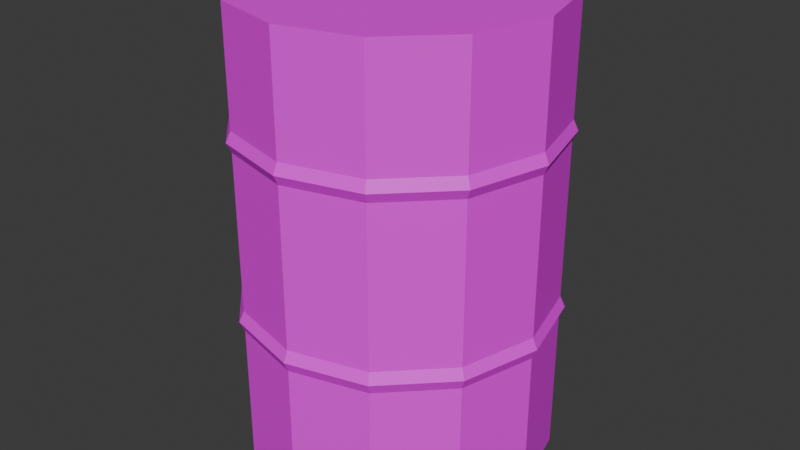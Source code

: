 # Source: oil_barrel.blend  (saved by Blender 5.0.119; exported with 4.5.12 LTS)
import bpy
from mathutils import Matrix  # noqa: F401  (used for matrix-valued properties, if any)

bpy.ops.wm.read_factory_settings(use_empty=True)
scene = bpy.context.scene
scene.name = 'Scene'

# ---- collections
col_collection = bpy.data.collections.new('Collection'); scene.collection.children.link(col_collection)

# ---- images (referenced by path relative to the original .blend; pixels are not part of the script)
import os
ASSET_DIR = os.environ.get("B2B_ASSET_DIR", "")  # directory of the original .blend (textures are referenced by path, not embedded)
HERE = os.path.dirname(os.path.abspath(__file__))  # packed textures are extracted next to this script under _unpacked/

def load_image(name, relpath, width, height, colorspace="sRGB"):
    """Load a texture the original file referenced (path relative to the .blend, or extracted next to this script)."""
    p = next((c for c in (os.path.join(HERE, relpath), os.path.join(ASSET_DIR, relpath)) if relpath and os.path.exists(c)), "")
    if p:
        img = bpy.data.images.load(p, check_existing=True)
        img.name = name
    else:  # same state as the original file: an image datablock whose file is absent (Cycles renders it pink)
        img = bpy.data.images.new(name, width, height)
        img.source = "FILE"
        img.filepath = "//" + (relpath or name)
    img.colorspace_settings.name = colorspace
    return img
img_oil_png = load_image('oil.png', 'oil.png', 1024, 1024, 'sRGB')

# ---- materials (node trees are filled in below, after node groups)
mat_material_001 = bpy.data.materials.new('Material.001')

# ---- material node trees
mat_material_001.use_nodes = True; mat_material_001.node_tree.nodes.clear()
_N = mat_material_001.node_tree.nodes; _L = mat_material_001.node_tree.links
n0 = _N.new('ShaderNodeBsdfPrincipled'); n0.name = 'Principled BSDF'; n0.location = (-200, 100)
n1 = _N.new('ShaderNodeOutputMaterial'); n1.name = 'Material Output'; n1.location = (200, 100)
n2 = _N.new('ShaderNodeTexImage'); n2.name = 'Image Texture'; n2.location = (-490, 80)
n2.image = img_oil_png
_L.new(n0.outputs[0], n1.inputs[0])
_L.new(n2.outputs[0], n0.inputs[0])
n1.is_active_output = True

# ---- world
world_world = bpy.data.worlds.new('World'); scene.world = world_world
world_world.use_nodes = True; world_world.node_tree.nodes.clear()
_N = world_world.node_tree.nodes; _L = world_world.node_tree.links
n0 = _N.new('ShaderNodeOutputWorld'); n0.name = 'World Output'; n0.location = (200, 100)
n1 = _N.new('ShaderNodeBackground'); n1.name = 'Background'; n1.location = (-200, 100)
n1.inputs[0].default_value = (0.05088, 0.05088, 0.05088, 1.0)
_L.new(n1.outputs[0], n0.inputs[0])
n0.is_active_output = True
world_world.color = (0.05088, 0.05088, 0.05088)
world_world.sun_shadow_jitter_overblur = 0.0

# ---- meshes
me_cylinder = bpy.data.meshes.new('Cylinder')
me_cylinder.from_pydata([(0.0, 0.3, -0.45), (0.0, 0.3, 0.45), (0.15, 0.2598, -0.45), (0.15, 0.2598, 0.45), (0.2598, 0.15, -0.45), (0.2598, 0.15, 0.45), (0.3, 0.0, -0.45), (0.3, 0.0, 0.45), (0.2598, -0.15, -0.45), (0.2598, -0.15, 0.45), (0.15, -0.2598, -0.45), (0.15, -0.2598, 0.45), (0.0, -0.3, -0.45), (0.0, -0.3, 0.45), (-0.15, -0.2598, -0.45), (-0.15, -0.2598, 0.45), (-0.2598, -0.15, -0.45), (-0.2598, -0.15, 0.45), (-0.3, 0.0, -0.45), (-0.3, 0.0, 0.45), (-0.2598, 0.15, -0.45), (-0.2598, 0.15, 0.45), (-0.15, 0.2598, -0.45), (-0.15, 0.2598, 0.45), (0.0, 0.3092, 0.2077), (0.1546, 0.2678, 0.2077), (0.2678, 0.1546, 0.2077), (0.3092, -7.647e-11, 0.2077), (0.2678, -0.1546, 0.2077), (0.1546, -0.2678, 0.2077), (0.0, -0.3092, 0.2077), (-0.1546, -0.2678, 0.2077), (-0.2678, -0.1546, 0.2077), (-0.3092, -7.647e-11, 0.2077), (-0.2678, 0.1546, 0.2077), (-0.1546, 0.2678, 0.2077), (0.15, 0.2598, 0.1887), (0.2598, 0.15, 0.1887), (0.3, 0.0, 0.1887), (0.2598, -0.15, 0.1887), (0.15, -0.2598, 0.1887), (0.0, -0.3, 0.1887), (-0.15, -0.2598, 0.1887), (-0.2598, -0.15, 0.1887), (-0.3, 0.0, 0.1887), (-0.2598, 0.15, 0.1887), (-0.15, 0.2598, 0.1887), (0.0, 0.3, 0.1887), (0.1548, 0.2681, -0.1426), (0.2681, 0.1548, -0.1426), (0.3096, 7.924e-11, -0.1426), (0.2681, -0.1548, -0.1426), (0.1548, -0.2681, -0.1426), (0.0, -0.3096, -0.1426), (-0.1548, -0.2681, -0.1426), (-0.2681, -0.1548, -0.1426), (-0.3096, 7.924e-11, -0.1426), (-0.2681, 0.1548, -0.1426), (-0.1548, 0.2681, -0.1426), (0.0, 0.3096, -0.1426), (0.0, 0.3, -0.1213), (0.15, 0.2598, -0.1213), (0.2598, 0.15, -0.1213), (0.3, 0.0, -0.1213), (0.2598, -0.15, -0.1213), (0.15, -0.2598, -0.1213), (0.0, -0.3, -0.1213), (-0.15, -0.2598, -0.1213), (-0.2598, -0.15, -0.1213), (-0.3, 0.0, -0.1213), (-0.2598, 0.15, -0.1213), (-0.15, 0.2598, -0.1213), (0.0, 0.3, 0.2284), (0.15, 0.2598, 0.2284), (0.2598, 0.15, 0.2284), (0.3, 0.0, 0.2284), (0.2598, -0.15, 0.2284), (0.15, -0.2598, 0.2284), (0.0, -0.3, 0.2284), (-0.15, -0.2598, 0.2284), (-0.2598, -0.15, 0.2284), (-0.3, 0.0, 0.2284), (-0.2598, 0.15, 0.2284), (-0.15, 0.2598, 0.2284), (0.15, 0.2598, -0.1638), (0.2598, 0.15, -0.1638), (0.3, 0.0, -0.1638), (0.2598, -0.15, -0.1638), (0.15, -0.2598, -0.1638), (0.0, -0.3, -0.1638), (-0.15, -0.2598, -0.1638), (-0.2598, -0.15, -0.1638), (-0.3, 0.0, -0.1638), (-0.2598, 0.15, -0.1638), (-0.15, 0.2598, -0.1638), (0.0, 0.3, -0.1638)], [], [(72, 1, 3, 73), (73, 3, 5, 74), (74, 5, 7, 75), (75, 7, 9, 76), (76, 9, 11, 77), (77, 11, 13, 78), (78, 13, 15, 79), (79, 15, 17, 80), (80, 17, 19, 81), (81, 19, 21, 82), (3, 1, 23, 21, 19, 17, 15, 13, 11, 9, 7, 5), (82, 21, 23, 83), (83, 23, 1, 72), (0, 2, 4, 6, 8, 10, 12, 14, 16, 18, 20, 22), (46, 35, 24, 47), (45, 34, 35, 46), (44, 33, 34, 45), (43, 32, 33, 44), (42, 31, 32, 43), (41, 30, 31, 42), (40, 29, 30, 41), (39, 28, 29, 40), (38, 27, 28, 39), (37, 26, 27, 38), (36, 25, 26, 37), (47, 24, 25, 36), (60, 47, 36, 61), (61, 36, 37, 62), (62, 37, 38, 63), (63, 38, 39, 64), (64, 39, 40, 65), (65, 40, 41, 66), (66, 41, 42, 67), (67, 42, 43, 68), (68, 43, 44, 69), (69, 44, 45, 70), (70, 45, 46, 71), (71, 46, 47, 60), (94, 58, 59, 95), (93, 57, 58, 94), (92, 56, 57, 93), (91, 55, 56, 92), (90, 54, 55, 91), (89, 53, 54, 90), (88, 52, 53, 89), (87, 51, 52, 88), (86, 50, 51, 87), (85, 49, 50, 86), (84, 48, 49, 85), (95, 59, 48, 84), (58, 71, 60, 59), (57, 70, 71, 58), (56, 69, 70, 57), (55, 68, 69, 56), (54, 67, 68, 55), (53, 66, 67, 54), (52, 65, 66, 53), (51, 64, 65, 52), (50, 63, 64, 51), (49, 62, 63, 50), (48, 61, 62, 49), (59, 60, 61, 48), (35, 83, 72, 24), (34, 82, 83, 35), (33, 81, 82, 34), (32, 80, 81, 33), (31, 79, 80, 32), (30, 78, 79, 31), (29, 77, 78, 30), (28, 76, 77, 29), (27, 75, 76, 28), (26, 74, 75, 27), (25, 73, 74, 26), (24, 72, 73, 25), (0, 95, 84, 2), (2, 84, 85, 4), (4, 85, 86, 6), (6, 86, 87, 8), (8, 87, 88, 10), (10, 88, 89, 12), (12, 89, 90, 14), (14, 90, 91, 16), (16, 91, 92, 18), (18, 92, 93, 20), (20, 93, 94, 22), (22, 94, 95, 0)])
_uv = me_cylinder.uv_layers.new(name='UVMap')
_uv.uv.foreach_set('vector', [0.8923, 0.7152, 0.8923, 0.7973, 0.8367, 0.7973, 0.8367, 0.7152, 0.8367, 0.7152, 0.8367, 0.7973, 0.7812, 0.7973, 0.7812, 0.7152, 0.7812, 0.7152, 0.7812, 0.7973, 0.7256, 0.7973, 0.7256, 0.7152, 0.7256, 0.7152, 0.7256, 0.7973, 0.67, 0.7973, 0.67, 0.7152, 0.67, 0.7152, 0.67, 0.7973, 0.6145, 0.7973, 0.6145, 0.7152, 0.6145, 0.7152, 0.6145, 0.7973, 0.5589, 0.7973, 0.5589, 0.7152, 0.5589, 0.7152, 0.5589, 0.7973, 0.5033, 0.7973, 0.5033, 0.7152, 0.5033, 0.7152, 0.5033, 0.7973, 0.4478, 0.7973, 0.4478, 0.7152, 0.4478, 0.7152, 0.4478, 0.7973, 0.3922, 0.7973, 0.3922, 0.7152, 0.3922, 0.7152, 0.3922, 0.7973, 0.3366, 0.7973, 0.3366, 0.7152, 0.37, 0.4578, 0.25, 0.49, 0.13, 0.4578, 0.04215, 0.37, 0.01, 0.25, 0.04215, 0.13, 0.13, 0.04215, 0.25, 0.01, 0.37, 0.04215, 0.4578, 0.13, 0.49, 0.25, 0.4578, 0.37, 0.3366, 0.7152, 0.3366, 0.7973, 0.2811, 0.7973, 0.2811, 0.7152, 0.2811, 0.7152, 0.2811, 0.7973, 0.2255, 0.7973, 0.2255, 0.7152, 0.75, 0.49, 0.87, 0.4578, 0.9578, 0.37, 0.99, 0.25, 0.9578, 0.13, 0.87, 0.04215, 0.75, 0.01, 0.63, 0.04215, 0.5422, 0.13, 0.51, 0.25, 0.5422, 0.37, 0.63, 0.4578, 0.2811, 0.7005, 0.2811, 0.7076, 0.2255, 0.7076, 0.2255, 0.7005, 0.3366, 0.7005, 0.3366, 0.7076, 0.2811, 0.7076, 0.2811, 0.7005, 0.3922, 0.7005, 0.3922, 0.7076, 0.3366, 0.7076, 0.3366, 0.7005, 0.4478, 0.7005, 0.4478, 0.7076, 0.3922, 0.7076, 0.3922, 0.7005, 0.5033, 0.7005, 0.5033, 0.7076, 0.4478, 0.7076, 0.4478, 0.7005, 0.5589, 0.7005, 0.5589, 0.7076, 0.5033, 0.7076, 0.5033, 0.7005, 0.6145, 0.7005, 0.6145, 0.7076, 0.5589, 0.7076, 0.5589, 0.7005, 0.67, 0.7005, 0.67, 0.7076, 0.6145, 0.7076, 0.6145, 0.7005, 0.7256, 0.7005, 0.7256, 0.7076, 0.67, 0.7076, 0.67, 0.7005, 0.7812, 0.7005, 0.7812, 0.7076, 0.7256, 0.7076, 0.7256, 0.7005, 0.8367, 0.7005, 0.8367, 0.7076, 0.7812, 0.7076, 0.7812, 0.7005, 0.8923, 0.7005, 0.8923, 0.7076, 0.8367, 0.7076, 0.8367, 0.7005, 0.8923, 0.5857, 0.8923, 0.7005, 0.8367, 0.7005, 0.8367, 0.5857, 0.8367, 0.5857, 0.8367, 0.7005, 0.7812, 0.7005, 0.7812, 0.5857, 0.7812, 0.5857, 0.7812, 0.7005, 0.7256, 0.7005, 0.7256, 0.5857, 0.7256, 0.5857, 0.7256, 0.7005, 0.67, 0.7005, 0.67, 0.5857, 0.67, 0.5857, 0.67, 0.7005, 0.6145, 0.7005, 0.6145, 0.5857, 0.6145, 0.5857, 0.6145, 0.7005, 0.5589, 0.7005, 0.5589, 0.5857, 0.5589, 0.5857, 0.5589, 0.7005, 0.5033, 0.7005, 0.5033, 0.5857, 0.5033, 0.5857, 0.5033, 0.7005, 0.4478, 0.7005, 0.4478, 0.5857, 0.4478, 0.5857, 0.4478, 0.7005, 0.3922, 0.7005, 0.3922, 0.5857, 0.3922, 0.5857, 0.3922, 0.7005, 0.3366, 0.7005, 0.3366, 0.5857, 0.3366, 0.5857, 0.3366, 0.7005, 0.2811, 0.7005, 0.2811, 0.5857, 0.2811, 0.5857, 0.2811, 0.7005, 0.2255, 0.7005, 0.2255, 0.5857, 0.2811, 0.5699, 0.2811, 0.5778, 0.2255, 0.5778, 0.2255, 0.5699, 0.3366, 0.5699, 0.3366, 0.5778, 0.2811, 0.5778, 0.2811, 0.5699, 0.3922, 0.5699, 0.3922, 0.5778, 0.3366, 0.5778, 0.3366, 0.5699, 0.4478, 0.5699, 0.4478, 0.5778, 0.3922, 0.5778, 0.3922, 0.5699, 0.5033, 0.5699, 0.5033, 0.5778, 0.4478, 0.5778, 0.4478, 0.5699, 0.5589, 0.5699, 0.5589, 0.5778, 0.5033, 0.5778, 0.5033, 0.5699, 0.6145, 0.5699, 0.6145, 0.5778, 0.5589, 0.5778, 0.5589, 0.5699, 0.67, 0.5699, 0.67, 0.5778, 0.6145, 0.5778, 0.6145, 0.5699, 0.7256, 0.5699, 0.7256, 0.5778, 0.67, 0.5778, 0.67, 0.5699, 0.7812, 0.5699, 0.7812, 0.5778, 0.7256, 0.5778, 0.7256, 0.5699, 0.8367, 0.5699, 0.8367, 0.5778, 0.7812, 0.5778, 0.7812, 0.5699, 0.8923, 0.5699, 0.8923, 0.5778, 0.8367, 0.5778, 0.8367, 0.5699, 0.2811, 0.5778, 0.2811, 0.5857, 0.2255, 0.5857, 0.2255, 0.5778, 0.3366, 0.5778, 0.3366, 0.5857, 0.2811, 0.5857, 0.2811, 0.5778, 0.3922, 0.5778, 0.3922, 0.5857, 0.3366, 0.5857, 0.3366, 0.5778, 0.4478, 0.5778, 0.4478, 0.5857, 0.3922, 0.5857, 0.3922, 0.5778, 0.5033, 0.5778, 0.5033, 0.5857, 0.4478, 0.5857, 0.4478, 0.5778, 0.5589, 0.5778, 0.5589, 0.5857, 0.5033, 0.5857, 0.5033, 0.5778, 0.6145, 0.5778, 0.6145, 0.5857, 0.5589, 0.5857, 0.5589, 0.5778, 0.67, 0.5778, 0.67, 0.5857, 0.6145, 0.5857, 0.6145, 0.5778, 0.7256, 0.5778, 0.7256, 0.5857, 0.67, 0.5857, 0.67, 0.5778, 0.7812, 0.5778, 0.7812, 0.5857, 0.7256, 0.5857, 0.7256, 0.5778, 0.8367, 0.5778, 0.8367, 0.5857, 0.7812, 0.5857, 0.7812, 0.5778, 0.8923, 0.5778, 0.8923, 0.5857, 0.8367, 0.5857, 0.8367, 0.5778, 0.2811, 0.7076, 0.2811, 0.7152, 0.2255, 0.7152, 0.2255, 0.7076, 0.3366, 0.7076, 0.3366, 0.7152, 0.2811, 0.7152, 0.2811, 0.7076, 0.3922, 0.7076, 0.3922, 0.7152, 0.3366, 0.7152, 0.3366, 0.7076, 0.4478, 0.7076, 0.4478, 0.7152, 0.3922, 0.7152, 0.3922, 0.7076, 0.5033, 0.7076, 0.5033, 0.7152, 0.4478, 0.7152, 0.4478, 0.7076, 0.5589, 0.7076, 0.5589, 0.7152, 0.5033, 0.7152, 0.5033, 0.7076, 0.6145, 0.7076, 0.6145, 0.7152, 0.5589, 0.7152, 0.5589, 0.7076, 0.67, 0.7076, 0.67, 0.7152, 0.6145, 0.7152, 0.6145, 0.7076, 0.7256, 0.7076, 0.7256, 0.7152, 0.67, 0.7152, 0.67, 0.7076, 0.7812, 0.7076, 0.7812, 0.7152, 0.7256, 0.7152, 0.7256, 0.7076, 0.8367, 0.7076, 0.8367, 0.7152, 0.7812, 0.7152, 0.7812, 0.7076, 0.8923, 0.7076, 0.8923, 0.7152, 0.8367, 0.7152, 0.8367, 0.7076, 0.8923, 0.4639, 0.8923, 0.5699, 0.8367, 0.5699, 0.8367, 0.4639, 0.8367, 0.4639, 0.8367, 0.5699, 0.7812, 0.5699, 0.7812, 0.4639, 0.7812, 0.4639, 0.7812, 0.5699, 0.7256, 0.5699, 0.7256, 0.4639, 0.7256, 0.4639, 0.7256, 0.5699, 0.67, 0.5699, 0.67, 0.4639, 0.67, 0.4639, 0.67, 0.5699, 0.6145, 0.5699, 0.6145, 0.4639, 0.6145, 0.4639, 0.6145, 0.5699, 0.5589, 0.5699, 0.5589, 0.4639, 0.5589, 0.4639, 0.5589, 0.5699, 0.5033, 0.5699, 0.5033, 0.4639, 0.5033, 0.4639, 0.5033, 0.5699, 0.4478, 0.5699, 0.4478, 0.4639, 0.4478, 0.4639, 0.4478, 0.5699, 0.3922, 0.5699, 0.3922, 0.4639, 0.3922, 0.4639, 0.3922, 0.5699, 0.3366, 0.5699, 0.3366, 0.4639, 0.3366, 0.4639, 0.3366, 0.5699, 0.2811, 0.5699, 0.2811, 0.4639, 0.2811, 0.4639, 0.2811, 0.5699, 0.2255, 0.5699, 0.2255, 0.4639])
me_cylinder.materials.append(mat_material_001)
me_cylinder.update()

# ---- objects
ob_cylinder = bpy.data.objects.new('Cylinder', me_cylinder)

# ---- transforms, parenting, visibility, modifiers, constraints
ob_cylinder.location = (0.0, 0.0, 0.0)

# ---- collection membership
col_collection.objects.link(ob_cylinder)

# ---- scene / render settings (as saved in the file)
scene.frame_start = 1; scene.frame_end = 250; scene.frame_set(1)
scene.render.engine = 'BLENDER_EEVEE_NEXT'
scene.render.bake_bias = 0.0
scene.render.bake_samples = 0
scene.cycles.sampling_pattern = 'TABULATED_SOBOL'
scene.eevee.use_volume_custom_range = False
bpy.context.view_layer.update()

# ---- added for rendering (the .blend has no active camera and no usable light): camera, sun
cam_auto = bpy.data.cameras.new('AutoCamera')
cam_auto.lens = 50.0
cam_auto.sensor_width = 36.0
cam_auto.clip_end = 1000.0
ob_auto_camera = bpy.data.objects.new('AutoCamera', cam_auto)
scene.collection.objects.link(ob_auto_camera)
ob_auto_camera.location = (1.16177, -1.39412, 0.929412)
ob_auto_camera.rotation_euler = (1.09748, -7.21219e-08, 0.694738)
scene.camera = ob_auto_camera
light_auto_sun = bpy.data.lights.new('AutoSun', 'SUN')
light_auto_sun.energy = 3.0
light_auto_sun.angle = 0.0523599
ob_auto_sun = bpy.data.objects.new('AutoSun', light_auto_sun)
scene.collection.objects.link(ob_auto_sun)
ob_auto_sun.rotation_euler = (0.872665, 0.174533, 0.523599)
bpy.context.view_layer.update()
